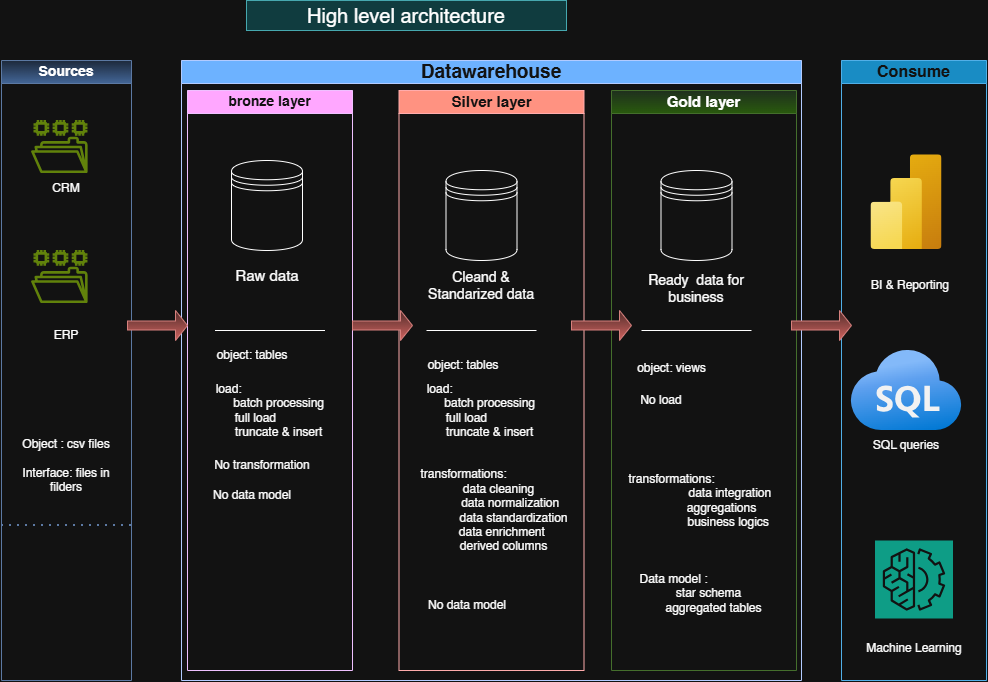

The diagram above was exported from draw.io. Its source (the exported page's mxGraphModel, read from the mxfile embedded in the PNG):
<mxGraphModel dx="1472" dy="828" grid="1" gridSize="10" guides="1" tooltips="1" connect="1" arrows="1" fold="1" page="1" pageScale="1" pageWidth="850" pageHeight="1100" math="0" shadow="0">
  <root>
    <mxCell id="0" />
    <mxCell id="1" parent="0" />
    <mxCell id="qTircONKXT7pZVY25icf-1" parent="1" style="text;html=1;whiteSpace=wrap;strokeColor=#0e8088;fillColor=#b0e3e6;align=center;verticalAlign=middle;rounded=0;" value="&lt;font style=&quot;font-size: 20px;&quot;&gt;High level architecture&lt;/font&gt;" vertex="1">
      <mxGeometry height="30" width="320" x="265" y="30" as="geometry" />
    </mxCell>
    <mxCell id="qTircONKXT7pZVY25icf-5" parent="1" style="swimlane;whiteSpace=wrap;html=1;startSize=23;fillColor=#dae8fc;gradientColor=#7ea6e0;strokeColor=#6c8ebf;" value="&lt;font style=&quot;font-size: 14px;&quot;&gt;Sources&lt;/font&gt;" vertex="1">
      <mxGeometry height="620" width="130" x="20" y="90" as="geometry" />
    </mxCell>
    <mxCell id="qTircONKXT7pZVY25icf-6" parent="qTircONKXT7pZVY25icf-5" style="sketch=0;outlineConnect=0;fontColor=#232F3E;gradientColor=none;fillColor=#7AA116;strokeColor=none;dashed=0;verticalLabelPosition=bottom;verticalAlign=top;align=center;html=1;fontSize=12;fontStyle=0;aspect=fixed;pointerEvents=1;shape=mxgraph.aws4.file_system;" value="" vertex="1">
      <mxGeometry height="53" width="56.63" x="30" y="60" as="geometry" />
    </mxCell>
    <mxCell id="qTircONKXT7pZVY25icf-7" parent="qTircONKXT7pZVY25icf-5" style="sketch=0;outlineConnect=0;fontColor=#232F3E;gradientColor=none;fillColor=#7AA116;strokeColor=none;dashed=0;verticalLabelPosition=bottom;verticalAlign=top;align=center;html=1;fontSize=12;fontStyle=0;aspect=fixed;pointerEvents=1;shape=mxgraph.aws4.file_system;" value="" vertex="1">
      <mxGeometry height="53" width="56.63" x="30" y="190" as="geometry" />
    </mxCell>
    <mxCell id="qTircONKXT7pZVY25icf-8" parent="qTircONKXT7pZVY25icf-5" style="text;html=1;whiteSpace=wrap;strokeColor=none;fillColor=none;align=center;verticalAlign=middle;rounded=0;" value="CRM" vertex="1">
      <mxGeometry height="30" width="60" x="35" y="113" as="geometry" />
    </mxCell>
    <mxCell id="qTircONKXT7pZVY25icf-9" parent="qTircONKXT7pZVY25icf-5" style="text;html=1;whiteSpace=wrap;strokeColor=none;fillColor=none;align=center;verticalAlign=middle;rounded=0;" value="ERP" vertex="1">
      <mxGeometry height="30" width="60" x="35" y="260" as="geometry" />
    </mxCell>
    <mxCell id="qTircONKXT7pZVY25icf-11" parent="qTircONKXT7pZVY25icf-5" style="text;html=1;whiteSpace=wrap;strokeColor=none;fillColor=none;align=center;verticalAlign=middle;rounded=0;" value="Object : csv files&lt;div&gt;&lt;br&gt;&lt;/div&gt;&lt;div&gt;Interface: files in filders&lt;/div&gt;" vertex="1">
      <mxGeometry height="30" width="110" x="9.999999999999993" y="390" as="geometry" />
    </mxCell>
    <mxCell id="qTircONKXT7pZVY25icf-10" edge="1" parent="1" source="qTircONKXT7pZVY25icf-5" style="endArrow=none;dashed=1;html=1;dashPattern=1 3;strokeWidth=2;rounded=0;entryX=1;entryY=0.75;entryDx=0;entryDy=0;exitX=0;exitY=0.75;exitDx=0;exitDy=0;fillColor=#dae8fc;gradientColor=#7ea6e0;strokeColor=#6c8ebf;" target="qTircONKXT7pZVY25icf-5" value="">
      <mxGeometry height="50" relative="1" width="50" as="geometry">
        <mxPoint x="60" y="380" as="sourcePoint" />
        <mxPoint x="110" y="330" as="targetPoint" />
      </mxGeometry>
    </mxCell>
    <mxCell id="qTircONKXT7pZVY25icf-12" parent="1" style="swimlane;whiteSpace=wrap;html=1;fillColor=#0050ef;strokeColor=#001DBC;fontColor=#ffffff;" value="&lt;font style=&quot;font-size: 19px;&quot;&gt;Datawarehouse&lt;/font&gt;" vertex="1">
      <mxGeometry height="620" width="620" x="200" y="90" as="geometry" />
    </mxCell>
    <mxCell id="qTircONKXT7pZVY25icf-13" parent="qTircONKXT7pZVY25icf-12" style="swimlane;whiteSpace=wrap;html=1;fillColor=#6a00ff;fontColor=#ffffff;strokeColor=#3700CC;" value="&lt;font style=&quot;font-size: 14px;&quot;&gt;bronze layer&lt;/font&gt;" vertex="1">
      <mxGeometry height="580" width="165" x="6" y="30" as="geometry" />
    </mxCell>
    <mxCell id="qTircONKXT7pZVY25icf-18" parent="qTircONKXT7pZVY25icf-13" style="shape=datastore;whiteSpace=wrap;html=1;" value="" vertex="1">
      <mxGeometry height="90" width="71" x="44" y="70" as="geometry" />
    </mxCell>
    <mxCell id="qTircONKXT7pZVY25icf-23" parent="qTircONKXT7pZVY25icf-13" style="text;html=1;whiteSpace=wrap;strokeColor=none;fillColor=none;align=center;verticalAlign=middle;rounded=0;" value="&lt;font style=&quot;font-size: 15px;&quot;&gt;Raw data&lt;/font&gt;" vertex="1">
      <mxGeometry height="30" width="86" x="36.5" y="170" as="geometry" />
    </mxCell>
    <mxCell id="qTircONKXT7pZVY25icf-24" edge="1" parent="qTircONKXT7pZVY25icf-13" style="endArrow=none;html=1;rounded=0;" value="">
      <mxGeometry height="50" relative="1" width="50" as="geometry">
        <mxPoint x="27.5" y="240" as="sourcePoint" />
        <mxPoint x="137.5" y="240" as="targetPoint" />
      </mxGeometry>
    </mxCell>
    <mxCell id="qTircONKXT7pZVY25icf-27" parent="qTircONKXT7pZVY25icf-13" style="text;html=1;whiteSpace=wrap;align=center;verticalAlign=middle;rounded=0;fillColor=none;" value="object: tables" vertex="1">
      <mxGeometry height="30" width="116" x="6.5" y="250" as="geometry" />
    </mxCell>
    <mxCell id="qTircONKXT7pZVY25icf-29" parent="qTircONKXT7pZVY25icf-13" style="text;html=1;whiteSpace=wrap;strokeColor=none;fillColor=none;align=center;verticalAlign=middle;rounded=0;" value="load:&amp;nbsp; &amp;nbsp; &amp;nbsp; &amp;nbsp; &amp;nbsp; &amp;nbsp; &amp;nbsp; &amp;nbsp; &amp;nbsp; &amp;nbsp;&amp;nbsp;&lt;div&gt;&amp;nbsp; &amp;nbsp; &amp;nbsp; &amp;nbsp; &amp;nbsp; &amp;nbsp;batch processing&amp;nbsp; full load&amp;nbsp; &amp;nbsp;&amp;nbsp;&lt;br&gt;&amp;nbsp; &amp;nbsp; &amp;nbsp; &amp;nbsp; &amp;nbsp; truncate &amp;amp; insert&lt;/div&gt;" vertex="1">
      <mxGeometry height="60" width="136" x="6.5" y="290" as="geometry" />
    </mxCell>
    <mxCell id="qTircONKXT7pZVY25icf-30" parent="qTircONKXT7pZVY25icf-13" style="text;html=1;whiteSpace=wrap;strokeColor=none;fillColor=none;align=center;verticalAlign=middle;rounded=0;" value="No transformation" vertex="1">
      <mxGeometry height="30" width="110" x="19.5" y="360" as="geometry" />
    </mxCell>
    <mxCell id="qTircONKXT7pZVY25icf-31" parent="qTircONKXT7pZVY25icf-13" style="text;html=1;whiteSpace=wrap;strokeColor=none;fillColor=none;align=center;verticalAlign=middle;rounded=0;" value="No data model" vertex="1">
      <mxGeometry height="30" width="86" x="21.5" y="390" as="geometry" />
    </mxCell>
    <mxCell id="qTircONKXT7pZVY25icf-15" parent="qTircONKXT7pZVY25icf-12" style="swimlane;whiteSpace=wrap;html=1;fillColor=#d5e8d4;strokeColor=#82b366;gradientColor=#97d077;" value="&lt;font style=&quot;font-size: 15px;&quot;&gt;Gold layer&lt;/font&gt;" vertex="1">
      <mxGeometry height="580" width="185" x="430" y="30" as="geometry" />
    </mxCell>
    <mxCell id="qTircONKXT7pZVY25icf-19" parent="qTircONKXT7pZVY25icf-15" style="shape=datastore;whiteSpace=wrap;html=1;" value="" vertex="1">
      <mxGeometry height="90" width="71" x="49.5" y="80" as="geometry" />
    </mxCell>
    <mxCell id="qTircONKXT7pZVY25icf-22" parent="qTircONKXT7pZVY25icf-15" style="text;html=1;whiteSpace=wrap;strokeColor=none;fillColor=none;align=center;verticalAlign=middle;rounded=0;" value="&lt;font style=&quot;font-size: 14px;&quot;&gt;Ready&amp;nbsp; data for business&lt;/font&gt;" vertex="1">
      <mxGeometry height="30" width="110" x="30" y="183" as="geometry" />
    </mxCell>
    <mxCell id="qTircONKXT7pZVY25icf-25" edge="1" parent="qTircONKXT7pZVY25icf-15" style="endArrow=none;html=1;rounded=0;" value="">
      <mxGeometry height="50" relative="1" width="50" as="geometry">
        <mxPoint x="30" y="240" as="sourcePoint" />
        <mxPoint x="140" y="240" as="targetPoint" />
      </mxGeometry>
    </mxCell>
    <mxCell id="qTircONKXT7pZVY25icf-28" parent="qTircONKXT7pZVY25icf-15" style="text;html=1;whiteSpace=wrap;strokeColor=none;fillColor=none;align=center;verticalAlign=middle;rounded=0;" value="No load" vertex="1">
      <mxGeometry height="30" width="60" x="20" y="295" as="geometry" />
    </mxCell>
    <mxCell id="qTircONKXT7pZVY25icf-36" parent="qTircONKXT7pZVY25icf-15" style="text;html=1;whiteSpace=wrap;strokeColor=none;fillColor=none;align=center;verticalAlign=middle;rounded=0;" value="object: views" vertex="1">
      <mxGeometry height="35" width="145" x="-12.5" y="260" as="geometry" />
    </mxCell>
    <mxCell id="qTircONKXT7pZVY25icf-37" parent="qTircONKXT7pZVY25icf-15" style="text;html=1;whiteSpace=wrap;strokeColor=none;fillColor=none;align=center;verticalAlign=middle;rounded=0;" value="transformations:&lt;br&gt;&amp;nbsp; &amp;nbsp; &amp;nbsp; &amp;nbsp; &amp;nbsp; &amp;nbsp; &amp;nbsp; &amp;nbsp; &amp;nbsp; &amp;nbsp; &amp;nbsp; &amp;nbsp; &amp;nbsp; &amp;nbsp; &amp;nbsp; &amp;nbsp; &amp;nbsp; &amp;nbsp; data integration&amp;nbsp;&lt;div&gt;&amp;nbsp; &amp;nbsp; &amp;nbsp; &amp;nbsp; &amp;nbsp; &amp;nbsp; &amp;nbsp; &amp;nbsp; &amp;nbsp; &amp;nbsp; &amp;nbsp; &amp;nbsp; &amp;nbsp; &amp;nbsp; &amp;nbsp; aggregations&lt;/div&gt;&lt;div&gt;&amp;nbsp; &amp;nbsp; &amp;nbsp; &amp;nbsp; &amp;nbsp; &amp;nbsp; &amp;nbsp; &amp;nbsp; &amp;nbsp; &amp;nbsp; &amp;nbsp; &amp;nbsp; &amp;nbsp; &amp;nbsp; &amp;nbsp; &amp;nbsp; &amp;nbsp; business logics&lt;/div&gt;" vertex="1">
      <mxGeometry height="80" width="277" x="-78.5" y="370" as="geometry" />
    </mxCell>
    <mxCell id="qTircONKXT7pZVY25icf-38" parent="qTircONKXT7pZVY25icf-15" style="text;html=1;whiteSpace=wrap;strokeColor=none;fillColor=none;align=center;verticalAlign=middle;rounded=0;" value="Data model :&lt;br&gt;&amp;nbsp; &amp;nbsp; &amp;nbsp; &amp;nbsp; &amp;nbsp; &amp;nbsp; &amp;nbsp; &amp;nbsp; &amp;nbsp; &amp;nbsp; &amp;nbsp; star schema&amp;nbsp;&lt;br&gt;&amp;nbsp; &amp;nbsp; &amp;nbsp; &amp;nbsp; &amp;nbsp; &amp;nbsp; &amp;nbsp; &amp;nbsp; &amp;nbsp; &amp;nbsp; &amp;nbsp; &amp;nbsp; &amp;nbsp;aggregated tables&amp;nbsp;&lt;div&gt;&lt;br&gt;&lt;/div&gt;" vertex="1">
      <mxGeometry height="80" width="185" x="-30" y="470" as="geometry" />
    </mxCell>
    <mxCell id="qTircONKXT7pZVY25icf-14" parent="qTircONKXT7pZVY25icf-12" style="swimlane;whiteSpace=wrap;html=1;fillColor=#e51400;fontColor=#ffffff;strokeColor=#B20000;" value="&lt;font style=&quot;font-size: 15px;&quot;&gt;Silver layer&lt;/font&gt;" vertex="1">
      <mxGeometry height="580" width="185" x="217.5" y="30" as="geometry" />
    </mxCell>
    <mxCell id="qTircONKXT7pZVY25icf-20" parent="qTircONKXT7pZVY25icf-14" style="shape=datastore;whiteSpace=wrap;html=1;" value="" vertex="1">
      <mxGeometry height="90" width="71" x="47" y="80" as="geometry" />
    </mxCell>
    <mxCell id="qTircONKXT7pZVY25icf-26" edge="1" parent="qTircONKXT7pZVY25icf-14" style="endArrow=none;html=1;rounded=0;" value="">
      <mxGeometry height="50" relative="1" width="50" as="geometry">
        <mxPoint x="27.5" y="240" as="sourcePoint" />
        <mxPoint x="137.5" y="240" as="targetPoint" />
      </mxGeometry>
    </mxCell>
    <mxCell id="qTircONKXT7pZVY25icf-21" parent="qTircONKXT7pZVY25icf-14" style="text;html=1;whiteSpace=wrap;strokeColor=none;fillColor=none;align=center;verticalAlign=middle;rounded=0;" value="&lt;font style=&quot;font-size: 14px;&quot;&gt;Cleand &amp;amp; Standarized data&lt;/font&gt;" vertex="1">
      <mxGeometry height="30" width="110" x="27.5" y="180" as="geometry" />
    </mxCell>
    <mxCell id="qTircONKXT7pZVY25icf-32" parent="qTircONKXT7pZVY25icf-14" style="text;html=1;whiteSpace=wrap;strokeColor=none;fillColor=none;align=center;verticalAlign=middle;rounded=0;" value="object: tables" vertex="1">
      <mxGeometry height="30" width="116" x="7" y="260" as="geometry" />
    </mxCell>
    <mxCell id="qTircONKXT7pZVY25icf-33" parent="qTircONKXT7pZVY25icf-14" style="text;html=1;whiteSpace=wrap;strokeColor=none;fillColor=none;align=center;verticalAlign=middle;rounded=0;" value="load:&amp;nbsp; &amp;nbsp; &amp;nbsp; &amp;nbsp; &amp;nbsp; &amp;nbsp; &amp;nbsp; &amp;nbsp; &amp;nbsp; &amp;nbsp;&amp;nbsp;&lt;div&gt;&amp;nbsp; &amp;nbsp; &amp;nbsp; &amp;nbsp; &amp;nbsp; &amp;nbsp;batch processing&amp;nbsp; full load&amp;nbsp; &amp;nbsp;&amp;nbsp;&lt;br&gt;&amp;nbsp; &amp;nbsp; &amp;nbsp; &amp;nbsp; &amp;nbsp; truncate &amp;amp; insert&lt;/div&gt;" vertex="1">
      <mxGeometry height="60" width="136" x="7" y="290" as="geometry" />
    </mxCell>
    <mxCell id="qTircONKXT7pZVY25icf-34" parent="qTircONKXT7pZVY25icf-14" style="text;html=1;whiteSpace=wrap;strokeColor=none;fillColor=none;align=center;verticalAlign=middle;rounded=0;" value="No data model" vertex="1">
      <mxGeometry height="30" width="116" x="10" y="500" as="geometry" />
    </mxCell>
    <mxCell id="qTircONKXT7pZVY25icf-35" parent="qTircONKXT7pZVY25icf-14" style="text;html=1;whiteSpace=wrap;strokeColor=none;fillColor=none;align=center;verticalAlign=middle;rounded=0;" value="transformations:&lt;br&gt;&amp;nbsp; &amp;nbsp; &amp;nbsp; &amp;nbsp; &amp;nbsp; &amp;nbsp; &amp;nbsp; &amp;nbsp; &amp;nbsp; &amp;nbsp; &amp;nbsp; data cleaning&amp;nbsp;&lt;br&gt;&amp;nbsp; &amp;nbsp; &amp;nbsp; &amp;nbsp; &amp;nbsp; &amp;nbsp; &amp;nbsp; &amp;nbsp; &amp;nbsp; &amp;nbsp; &amp;nbsp; &amp;nbsp; &amp;nbsp; &amp;nbsp; data normalization&lt;br&gt;&amp;nbsp; &amp;nbsp; &amp;nbsp; &amp;nbsp; &amp;nbsp; &amp;nbsp; &amp;nbsp; &amp;nbsp; &amp;nbsp; &amp;nbsp; &amp;nbsp; &amp;nbsp; &amp;nbsp; &amp;nbsp; &amp;nbsp; data standardization&lt;br&gt;&amp;nbsp; &amp;nbsp; &amp;nbsp; &amp;nbsp; &amp;nbsp; &amp;nbsp; &amp;nbsp; &amp;nbsp; &amp;nbsp; &amp;nbsp; &amp;nbsp; &amp;nbsp;data enrichment&lt;br&gt;&amp;nbsp; &amp;nbsp; &amp;nbsp; &amp;nbsp; &amp;nbsp; &amp;nbsp; &amp;nbsp; &amp;nbsp; &amp;nbsp; &amp;nbsp; &amp;nbsp; &amp;nbsp; derived columns" vertex="1">
      <mxGeometry height="80" width="277" x="-73.5" y="380" as="geometry" />
    </mxCell>
    <mxCell id="qTircONKXT7pZVY25icf-53" parent="qTircONKXT7pZVY25icf-12" style="shape=singleArrow;whiteSpace=wrap;html=1;fillColor=#f8cecc;strokeColor=#b85450;gradientColor=#ea6b66;" value="" vertex="1">
      <mxGeometry height="30" width="60" x="390" y="250" as="geometry" />
    </mxCell>
    <mxCell id="qTircONKXT7pZVY25icf-51" parent="qTircONKXT7pZVY25icf-12" style="shape=singleArrow;whiteSpace=wrap;html=1;fillColor=#f8cecc;strokeColor=#b85450;gradientColor=#ea6b66;" value="" vertex="1">
      <mxGeometry height="30" width="60" x="171" y="250" as="geometry" />
    </mxCell>
    <mxCell id="qTircONKXT7pZVY25icf-39" parent="1" style="swimlane;whiteSpace=wrap;html=1;fillColor=#1ba1e2;strokeColor=#006EAF;fontColor=#ffffff;" value="&lt;font style=&quot;font-size: 16px;&quot;&gt;Consume&lt;/font&gt;" vertex="1">
      <mxGeometry height="620" width="145" x="860" y="90" as="geometry" />
    </mxCell>
    <mxCell id="qTircONKXT7pZVY25icf-42" parent="qTircONKXT7pZVY25icf-39" style="text;html=1;whiteSpace=wrap;strokeColor=none;fillColor=none;align=center;verticalAlign=middle;rounded=0;" value="BI &amp;amp; Reporting" vertex="1">
      <mxGeometry height="30" width="94" x="22" y="210" as="geometry" />
    </mxCell>
    <mxCell id="qTircONKXT7pZVY25icf-41" parent="qTircONKXT7pZVY25icf-39" style="text;html=1;whiteSpace=wrap;strokeColor=none;fillColor=none;align=center;verticalAlign=middle;rounded=0;" value="SQL queries" vertex="1">
      <mxGeometry height="30" width="86" x="22" y="370" as="geometry" />
    </mxCell>
    <mxCell id="qTircONKXT7pZVY25icf-40" parent="qTircONKXT7pZVY25icf-39" style="text;html=1;whiteSpace=wrap;strokeColor=none;fillColor=none;align=center;verticalAlign=middle;rounded=0;" value="Machine Learning&lt;div&gt;&lt;br&gt;&lt;/div&gt;" vertex="1">
      <mxGeometry height="30" width="110" x="17.5" y="580" as="geometry" />
    </mxCell>
    <mxCell id="qTircONKXT7pZVY25icf-46" parent="qTircONKXT7pZVY25icf-39" style="sketch=0;points=[[0,0,0],[0.25,0,0],[0.5,0,0],[0.75,0,0],[1,0,0],[0,1,0],[0.25,1,0],[0.5,1,0],[0.75,1,0],[1,1,0],[0,0.25,0],[0,0.5,0],[0,0.75,0],[1,0.25,0],[1,0.5,0],[1,0.75,0]];outlineConnect=0;fontColor=#232F3E;fillColor=#01A88D;strokeColor=#ffffff;dashed=0;verticalLabelPosition=bottom;verticalAlign=top;align=center;html=1;fontSize=12;fontStyle=0;aspect=fixed;shape=mxgraph.aws4.resourceIcon;resIcon=mxgraph.aws4.machine_learning;" value="" vertex="1">
      <mxGeometry height="78" width="78" x="33.5" y="480" as="geometry" />
    </mxCell>
    <mxCell id="qTircONKXT7pZVY25icf-47" parent="qTircONKXT7pZVY25icf-39" style="image;aspect=fixed;html=1;points=[];align=center;fontSize=12;image=img/lib/azure2/analytics/Power_BI_Embedded.svg;" value="" vertex="1">
      <mxGeometry height="94.67" width="71" x="29.5" y="94.33" as="geometry" />
    </mxCell>
    <mxCell id="qTircONKXT7pZVY25icf-48" parent="qTircONKXT7pZVY25icf-39" style="image;aspect=fixed;html=1;points=[];align=center;fontSize=12;image=img/lib/azure2/databases/Azure_SQL.svg;" value="" vertex="1">
      <mxGeometry height="80" width="111.3" x="9.35" y="290" as="geometry" />
    </mxCell>
    <mxCell id="qTircONKXT7pZVY25icf-52" parent="1" style="shape=singleArrow;whiteSpace=wrap;html=1;fillColor=#f8cecc;strokeColor=#b85450;gradientColor=#ea6b66;" value="" vertex="1">
      <mxGeometry height="30" width="60" x="810" y="340" as="geometry" />
    </mxCell>
    <mxCell id="qTircONKXT7pZVY25icf-50" parent="1" style="shape=singleArrow;whiteSpace=wrap;html=1;fillColor=#f8cecc;strokeColor=#b85450;gradientColor=#ea6b66;" value="" vertex="1">
      <mxGeometry height="30" width="60" x="146" y="340" as="geometry" />
    </mxCell>
  </root>
</mxGraphModel>